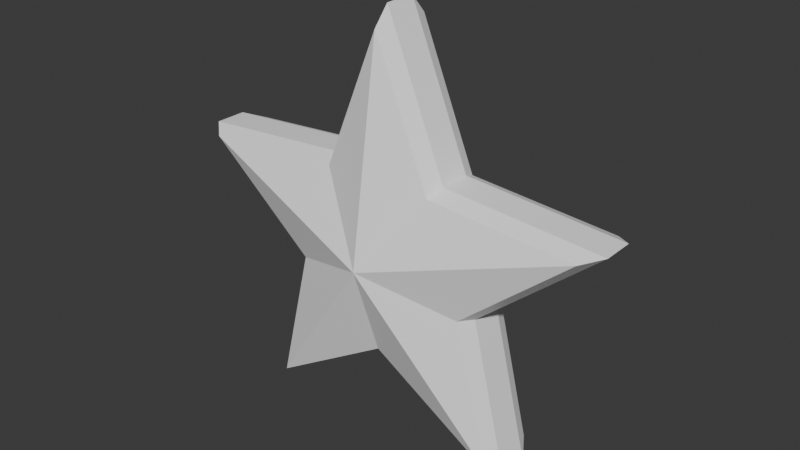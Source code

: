 # Source: bomb_star.blend  (saved by Blender 4.5.90; exported with 4.5.12 LTS)
import bpy
from mathutils import Matrix  # noqa: F401  (used for matrix-valued properties, if any)

bpy.ops.wm.read_factory_settings(use_empty=True)
scene = bpy.context.scene
scene.name = 'Scene'

# ---- collections
col_collection = bpy.data.collections.new('Collection'); scene.collection.children.link(col_collection)

# ---- materials (node trees are filled in below, after node groups)
mat_body = bpy.data.materials.new('Body')
mat_glow = bpy.data.materials.new('Glow')

# ---- material node trees
mat_body.use_nodes = True; mat_body.node_tree.nodes.clear()
_N = mat_body.node_tree.nodes; _L = mat_body.node_tree.links
n0 = _N.new('ShaderNodeBsdfPrincipled'); n0.name = 'Principled BSDF'; n0.location = (-200, 100)
n0.inputs[0].default_value = (1.0, 1.0, 1.0, 1.0)
n1 = _N.new('ShaderNodeOutputMaterial'); n1.name = 'Material Output'; n1.location = (200, 100)
_L.new(n0.outputs[0], n1.inputs[0])
n1.is_active_output = True
mat_glow.use_nodes = True; mat_glow.node_tree.nodes.clear()
_N = mat_glow.node_tree.nodes; _L = mat_glow.node_tree.links
n0 = _N.new('ShaderNodeBsdfPrincipled'); n0.name = 'Principled BSDF'; n0.location = (-200, 100)
n0.inputs[0].default_value = (1.0, 1.0, 1.0, 1.0)
n1 = _N.new('ShaderNodeOutputMaterial'); n1.name = 'Material Output'; n1.location = (200, 100)
_L.new(n0.outputs[0], n1.inputs[0])
n1.is_active_output = True

# ---- world
world_world = bpy.data.worlds.new('World'); scene.world = world_world
world_world.use_nodes = True; world_world.node_tree.nodes.clear()
_N = world_world.node_tree.nodes; _L = world_world.node_tree.links
n0 = _N.new('ShaderNodeOutputWorld'); n0.name = 'World Output'; n0.location = (200, 100)
n1 = _N.new('ShaderNodeBackground'); n1.name = 'Background'; n1.location = (-200, 100)
n1.inputs[0].default_value = (0.05088, 0.05088, 0.05088, 1.0)
_L.new(n1.outputs[0], n0.inputs[0])
n0.is_active_output = True
world_world.color = (0.05088, 0.05088, 0.05088)
world_world.sun_shadow_jitter_overblur = 0.0

# ---- meshes
me_fivepointcore = bpy.data.meshes.new('FivePointCore')
me_fivepointcore.from_pydata([(3.98e-17, -0.045, 0.65), (-0.1705, -0.045, 0.2346), (-0.6182, -0.045, 0.2009), (-0.2758, -0.045, -0.08961), (-0.3821, -0.045, -0.5259), (-5.327e-17, -0.045, -0.29), (0.3821, -0.045, -0.5259), (0.2758, -0.045, -0.08961), (0.6182, -0.045, 0.2009), (0.1705, -0.045, 0.2346), (3.662e-17, -0.09, 0.598), (-0.1568, -0.09, 0.2158), (-0.5687, -0.09, 0.1848), (-0.2537, -0.09, -0.08245), (-0.3515, -0.09, -0.4838), (-4.901e-17, -0.09, -0.2668), (0.3515, -0.09, -0.4838), (0.2537, -0.09, -0.08245), (0.5687, -0.09, 0.1848), (0.1568, -0.09, 0.2158), (3.662e-17, 0.09, 0.598), (-0.1568, 0.09, 0.2158), (-0.5687, 0.09, 0.1848), (-0.2537, 0.09, -0.08245), (-0.3515, 0.09, -0.4838), (-4.901e-17, 0.09, -0.2668), (0.3515, 0.09, -0.4838), (0.2537, 0.09, -0.08245), (0.5687, 0.09, 0.1848), (0.1568, 0.09, 0.2158), (3.98e-17, 0.045, 0.65), (-0.1705, 0.045, 0.2346), (-0.6182, 0.045, 0.2009), (-0.2758, 0.045, -0.08961), (-0.3821, 0.045, -0.5259), (-5.327e-17, 0.045, -0.29), (0.3821, 0.045, -0.5259), (0.2758, 0.045, -0.08961), (0.6182, 0.045, 0.2009), (0.1705, 0.045, 0.2346), (0.0, -0.18, 0.0), (0.0, 0.18, 0.0)], [], [(40, 10, 11), (41, 21, 20), (0, 1, 11, 10), (20, 21, 31, 30), (30, 31, 1, 0), (40, 11, 12), (41, 22, 21), (1, 2, 12, 11), (21, 22, 32, 31), (31, 32, 2, 1), (40, 12, 13), (41, 23, 22), (2, 3, 13, 12), (22, 23, 33, 32), (32, 33, 3, 2), (40, 13, 14), (41, 24, 23), (3, 4, 14, 13), (23, 24, 34, 33), (33, 34, 4, 3), (40, 14, 15), (41, 25, 24), (4, 5, 15, 14), (24, 25, 35, 34), (34, 35, 5, 4), (40, 15, 16), (41, 26, 25), (5, 6, 16, 15), (25, 26, 36, 35), (35, 36, 6, 5), (40, 16, 17), (41, 27, 26), (6, 7, 17, 16), (26, 27, 37, 36), (36, 37, 7, 6), (40, 17, 18), (41, 28, 27), (7, 8, 18, 17), (27, 28, 38, 37), (37, 38, 8, 7), (40, 18, 19), (41, 29, 28), (8, 9, 19, 18), (28, 29, 39, 38), (38, 39, 9, 8), (40, 19, 10), (41, 20, 29), (9, 0, 10, 19), (29, 20, 30, 39), (39, 30, 0, 9)])
me_fivepointcore.materials.append(mat_body)
me_fivepointcore.update()
me_starhalo = bpy.data.meshes.new('StarHalo')
me_starhalo.from_pydata([(4.458e-17, -0.0504, 0.728), (-0.1909, -0.0504, 0.2628), (-0.6924, -0.0504, 0.225), (-0.3089, -0.0504, -0.1004), (-0.4279, -0.0504, -0.589), (-5.966e-17, -0.0504, -0.3248), (0.4279, -0.0504, -0.589), (0.3089, -0.0504, -0.1004), (0.6924, -0.0504, 0.225), (0.1909, -0.0504, 0.2628), (4.101e-17, -0.1008, 0.6698), (-0.1756, -0.1008, 0.2417), (-0.637, -0.1008, 0.207), (-0.2842, -0.1008, -0.09234), (-0.3937, -0.1008, -0.5418), (-5.489e-17, -0.1008, -0.2988), (0.3937, -0.1008, -0.5418), (0.2842, -0.1008, -0.09234), (0.637, -0.1008, 0.207), (0.1756, -0.1008, 0.2417), (4.101e-17, 0.1008, 0.6698), (-0.1756, 0.1008, 0.2417), (-0.637, 0.1008, 0.207), (-0.2842, 0.1008, -0.09234), (-0.3937, 0.1008, -0.5418), (-5.489e-17, 0.1008, -0.2988), (0.3937, 0.1008, -0.5418), (0.2842, 0.1008, -0.09234), (0.637, 0.1008, 0.207), (0.1756, 0.1008, 0.2417), (4.458e-17, 0.0504, 0.728), (-0.1909, 0.0504, 0.2628), (-0.6924, 0.0504, 0.225), (-0.3089, 0.0504, -0.1004), (-0.4279, 0.0504, -0.589), (-5.966e-17, 0.0504, -0.3248), (0.4279, 0.0504, -0.589), (0.3089, 0.0504, -0.1004), (0.6924, 0.0504, 0.225), (0.1909, 0.0504, 0.2628), (0.0, -0.2016, 0.0), (0.0, 0.2016, 0.0)], [], [(40, 10, 11), (41, 21, 20), (0, 1, 11, 10), (20, 21, 31, 30), (30, 31, 1, 0), (40, 11, 12), (41, 22, 21), (1, 2, 12, 11), (21, 22, 32, 31), (31, 32, 2, 1), (40, 12, 13), (41, 23, 22), (2, 3, 13, 12), (22, 23, 33, 32), (32, 33, 3, 2), (40, 13, 14), (41, 24, 23), (3, 4, 14, 13), (23, 24, 34, 33), (33, 34, 4, 3), (40, 14, 15), (41, 25, 24), (4, 5, 15, 14), (24, 25, 35, 34), (34, 35, 5, 4), (40, 15, 16), (41, 26, 25), (5, 6, 16, 15), (25, 26, 36, 35), (35, 36, 6, 5), (40, 16, 17), (41, 27, 26), (6, 7, 17, 16), (26, 27, 37, 36), (36, 37, 7, 6), (40, 17, 18), (41, 28, 27), (7, 8, 18, 17), (27, 28, 38, 37), (37, 38, 8, 7), (40, 18, 19), (41, 29, 28), (8, 9, 19, 18), (28, 29, 39, 38), (38, 39, 9, 8), (40, 19, 10), (41, 20, 29), (9, 0, 10, 19), (29, 20, 30, 39), (39, 30, 0, 9)])
me_starhalo.materials.append(mat_glow)
me_starhalo.update()

# ---- objects
ob_fivepointcore = bpy.data.objects.new('FivePointCore', me_fivepointcore)
ob_starhalo = bpy.data.objects.new('StarHalo', me_starhalo)

# ---- transforms, parenting, visibility, modifiers, constraints
ob_fivepointcore.location = (0.0, 0.0, 0.0)
ob_starhalo.location = (0.0, 0.0, 0.0)

# ---- collection membership
col_collection.objects.link(ob_fivepointcore)
col_collection.objects.link(ob_starhalo)

# ---- scene / render settings (as saved in the file)
scene.frame_start = 1; scene.frame_end = 250; scene.frame_set(1)
scene.render.engine = 'BLENDER_EEVEE_NEXT'
bpy.context.view_layer.update()

# ---- added for rendering (the .blend has no active camera and no usable light): camera, sun
cam_auto = bpy.data.cameras.new('AutoCamera')
cam_auto.lens = 50.0
cam_auto.sensor_width = 36.0
cam_auto.clip_end = 1000.0
ob_auto_camera = bpy.data.objects.new('AutoCamera', cam_auto)
scene.collection.objects.link(ob_auto_camera)
ob_auto_camera.location = (1.80702, -2.16843, 1.51514)
ob_auto_camera.rotation_euler = (1.09748, -7.21219e-08, 0.694738)
scene.camera = ob_auto_camera
light_auto_sun = bpy.data.lights.new('AutoSun', 'SUN')
light_auto_sun.energy = 3.0
light_auto_sun.angle = 0.0523599
ob_auto_sun = bpy.data.objects.new('AutoSun', light_auto_sun)
scene.collection.objects.link(ob_auto_sun)
ob_auto_sun.rotation_euler = (0.872665, 0.174533, 0.523599)
bpy.context.view_layer.update()
